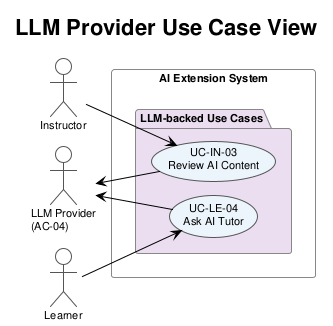

The diagram above was rendered by PlantUML. Its source (embedded in the PNG):
@startuml usecase_llm_provider
!theme plain
skinparam defaultFontName Arial
skinparam defaultFontSize 11
skinparam UsecaseBackgroundColor #EBF5FB
skinparam UsecaseBorderColor #555555
skinparam ActorBorderColor #555555
skinparam PackageBorderColor #888888
skinparam ranksep 18
skinparam nodesep 14

title LLM Provider Use Case View

left to right direction

actor "LLM Provider\n(AC-04)" as LLM

rectangle "AI Extension System" {

    package "LLM-backed Use Cases" #EBDEF0 {
        usecase "UC-IN-03\nReview AI Content" as UC_Review
        usecase "UC-LE-04\nAsk AI Tutor" as UC_Chat
    }
}

actor "Instructor" as Instructor
actor "Learner" as Learner

LLM <-- UC_Review
LLM <-- UC_Chat

Instructor --> UC_Review
Learner --> UC_Chat

@enduml